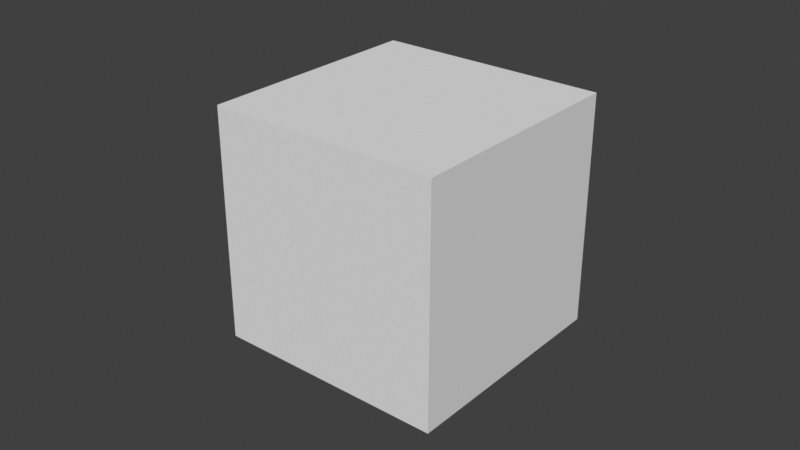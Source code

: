 # Source: fih_nathan_01.blend  (saved by Blender 5.0.119; exported with 4.5.12 LTS)
import bpy
from mathutils import Matrix  # noqa: F401  (used for matrix-valued properties, if any)

bpy.ops.wm.read_factory_settings(use_empty=True)
scene = bpy.context.scene
scene.name = 'Scene'

# ---- collections
col_all = bpy.data.collections.new('All'); scene.collection.children.link(col_all)

# ---- materials (node trees are filled in below, after node groups)
mat_clouds = bpy.data.materials.new('Clouds')

# ---- node groups
ng_clouds_import = bpy.data.node_groups.new('Clouds_Import', 'GeometryNodeTree')
_s = ng_clouds_import.interface.new_socket(name='Geometry', in_out='OUTPUT', socket_type='NodeSocketGeometry')
_s = ng_clouds_import.interface.new_socket(name='Geometry', in_out='INPUT', socket_type='NodeSocketGeometry')
_s = ng_clouds_import.interface.new_socket(name='Object', in_out='INPUT', socket_type='NodeSocketObject')
ng_clouds_import.is_modifier = True
_N = ng_clouds_import.nodes; _L = ng_clouds_import.links
n0 = _N.new('NodeGroupInput'); n0.name = 'Group Input'; n0.location = (-190, -76)
n1 = _N.new('NodeGroupOutput'); n1.name = 'Group Output'; n1.location = (190, 38)
n2 = _N.new('GeometryNodeObjectInfo'); n2.name = 'Object Info'; n2.location = (0, 38)
_L.new(n2.outputs[4], n1.inputs[0])
_L.new(n0.outputs[1], n2.inputs[0])
n1.is_active_output = True
ng_clouds_smooth = bpy.data.node_groups.new('Clouds_Smooth', 'GeometryNodeTree')
_s = ng_clouds_smooth.interface.new_socket(name='Geometry', in_out='OUTPUT', socket_type='NodeSocketGeometry')
_s = ng_clouds_smooth.interface.new_socket(name='Geometry', in_out='INPUT', socket_type='NodeSocketGeometry')
_s = ng_clouds_smooth.interface.new_socket(name='Iterations', in_out='INPUT', socket_type='NodeSocketInt')
_s.default_value = 11
_s.min_value = 0
_s = ng_clouds_smooth.interface.new_socket(name='Keep Edges', in_out='INPUT', socket_type='NodeSocketBool')
_s.default_value = True
ng_clouds_smooth.is_modifier = True
_N = ng_clouds_smooth.nodes; _L = ng_clouds_smooth.links
n0 = _N.new('NodeGroupInput'); n0.name = 'Group Input'; n0.location = (-294, 23)
n1 = _N.new('NodeGroupOutput'); n1.name = 'Group Output'; n1.location = (555, 49)
n2 = _N.new('GeometryNodeInputMeshEdgeVertices'); n2.name = 'Edge Vertices'; n2.location = (-294, 179)
n3 = _N.new('ShaderNodeVectorMath'); n3.name = 'Vector Math'; n3.location = (-124, 230)
n4 = _N.new('GeometryNodeSetPosition'); n4.name = 'Set Position'; n4.location = (201, 47)
n5 = _N.new('ShaderNodeVectorMath'); n5.name = 'Vector Math.001'; n5.location = (39, 230)
n5.operation = 'SCALE'
n5.inputs[3].default_value = 0.5
n6 = _N.new('GeometryNodeRepeatInput'); n6.name = 'Repeat Input'; n6.location = (39, 43)
n7 = _N.new('GeometryNodeRepeatOutput'); n7.name = 'Repeat Output'; n7.location = (382, 52)
n8 = _N.new('GeometryNodeInputMeshEdgeNeighbors'); n8.name = 'Edge Neighbors'; n8.location = (-294, -236)
n8.hide = True
n9 = _N.new('FunctionNodeCompare'); n9.name = 'Compare'; n9.location = (-124, -140)
n9.operation = 'EQUAL'
n9.data_type = 'INT'
n9.inputs[3].default_value = 2
n10 = _N.new('GeometryNodeSwitch'); n10.name = 'Switch'; n10.location = (39, -174)
n10.input_type = 'BOOLEAN'
n11 = _N.new('FunctionNodeCompare'); n11.name = 'Compare.001'; n11.location = (-124, -303)
n11.hide = True
n11.operation = 'EQUAL'
n11.data_type = 'INT'
n6.pair_with_output(n7)
_L.new(n2.outputs[2], n3.inputs[0])
_L.new(n2.outputs[3], n3.inputs[1])
_L.new(n3.outputs[0], n5.inputs[0])
_L.new(n5.outputs[0], n4.inputs[2])
_L.new(n8.outputs[0], n9.inputs[2])
_L.new(n0.outputs[0], n6.inputs[1])
_L.new(n6.outputs[1], n4.inputs[0])
_L.new(n4.outputs[0], n7.inputs[0])
_L.new(n7.outputs[0], n1.inputs[0])
_L.new(n10.outputs[0], n4.inputs[1])
_L.new(n0.outputs[1], n6.inputs[0])
_L.new(n0.outputs[2], n10.inputs[0])
_L.new(n11.outputs[0], n10.inputs[1])
_L.new(n9.outputs[0], n10.inputs[2])
n1.is_active_output = True
ng_clouds_converter = bpy.data.node_groups.new('Clouds_Converter', 'GeometryNodeTree')
_s = ng_clouds_converter.interface.new_socket(name='Geometry', in_out='OUTPUT', socket_type='NodeSocketGeometry')
_s = ng_clouds_converter.interface.new_socket(name='Geometry', in_out='INPUT', socket_type='NodeSocketGeometry')
_s = ng_clouds_converter.interface.new_socket(name='Resolution', in_out='INPUT', socket_type='NodeSocketFloat')
_s.subtype = 'DISTANCE'
_s.default_value = 0.2
_s.min_value = 0.005
_s = ng_clouds_converter.interface.new_socket(name='Particle Size', in_out='INPUT', socket_type='NodeSocketFloat')
_s.default_value = 0.4
_s.min_value = 0.0
_s.max_value = 1e+04
_s = ng_clouds_converter.interface.new_socket(name='Viewport Override', in_out='INPUT', socket_type='NodeSocketBool')
_s = ng_clouds_converter.interface.new_socket(name='Render Subd', in_out='INPUT', socket_type='NodeSocketInt')
_s.default_value = 1
_s.min_value = 1
ng_clouds_converter.interface.new_panel('Noise')
_s = ng_clouds_converter.interface.new_socket(name='Intensity', in_out='INPUT', socket_type='NodeSocketFloat')
_s.default_value = 0.5
_s.min_value = 0.0
_s.max_value = 1e+04
_s = ng_clouds_converter.interface.new_socket(name='Seed', in_out='INPUT', socket_type='NodeSocketInt')
_s = ng_clouds_converter.interface.new_socket(name='Scale', in_out='INPUT', socket_type='NodeSocketFloat')
_s.default_value = 2.0
_s.min_value = 0.0
_s.max_value = 1000.0
_s = ng_clouds_converter.interface.new_socket(name='Detail', in_out='INPUT', socket_type='NodeSocketFloat')
_s = ng_clouds_converter.interface.new_socket(name='Roughness', in_out='INPUT', socket_type='NodeSocketFloat')
_s.subtype = 'FACTOR'
_s.default_value = 0.5
_s.min_value = 0.0
_s.max_value = 1.0
_s = ng_clouds_converter.interface.new_socket(name='Lacunarity', in_out='INPUT', socket_type='NodeSocketFloat')
_s.default_value = 4.0
_s.min_value = 0.0
_s.max_value = 1000.0
_s = ng_clouds_converter.interface.new_socket(name='Distortion', in_out='INPUT', socket_type='NodeSocketFloat')
_s.default_value = 1.0
_s.min_value = 0.0
_s.max_value = 1000.0
ng_clouds_converter.interface.new_panel('Flatten')
_s = ng_clouds_converter.interface.new_socket(name='Intensity', in_out='INPUT', socket_type='NodeSocketFloat')
_s.subtype = 'FACTOR'
_s.min_value = 0.0
_s.max_value = 1.0
_s = ng_clouds_converter.interface.new_socket(name='Z', in_out='INPUT', socket_type='NodeSocketFloat')
_s.subtype = 'FACTOR'
_s.default_value = 0.2
_s.min_value = 0.0
_s.max_value = 1.0
ng_clouds_converter.description = 'Converts Meshes to Clouds'
ng_clouds_converter.is_modifier = True
_N = ng_clouds_converter.nodes; _L = ng_clouds_converter.links
n0 = _N.new('NodeGroupInput'); n0.name = 'Group Input'; n0.location = (-2434, -111)
n1 = _N.new('NodeGroupOutput'); n1.name = 'Group Output'; n1.location = (2326, 72)
n2 = _N.new('GeometryNodeGroup'); n2.name = 'Group'; n2.location = (-2258, -65)
n2.node_tree = ng_clouds_smooth
n2.inputs[1].default_value = 1
n2.inputs[2].default_value = True
n3 = _N.new('GeometryNodeDistributePointsInVolume'); n3.name = 'Distribute Points in Volume'; n3.location = (285, -95)
n3.inputs[4].default_value = 0.0
n4 = _N.new('GeometryNodeMeshToVolume'); n4.name = 'Mesh to Volume.001'; n4.location = (74, -95)
n4.width = 166
n4.resolution_mode = 'VOXEL_SIZE'
n4.inputs[4].default_value = 0.0
n5 = _N.new('NodeReroute'); n5.name = 'Reroute'; n5.location = (252, -237)
n5.width = 10
n5.socket_idname = 'NodeSocketFloat'
n6 = _N.new('GeometryNodePointsToVolume'); n6.name = 'Points to Volume'; n6.location = (1805, 88)
n6.width = 144
n6.resolution_mode = 'VOXEL_SIZE'
n7 = _N.new('GeometryNodeSetPosition'); n7.name = 'Set Position'; n7.location = (282, 115)
n8 = _N.new('ShaderNodeVectorMath'); n8.name = 'Vector Math.001'; n8.location = (356, -170)
n8.width = 134
n8.hide = True
n8.operation = 'SUBTRACT'
n8.inputs[1].default_value = (0.5, 0.5, 0.5)
n9 = _N.new('ShaderNodeVectorMath'); n9.name = 'Vector Math.002'; n9.location = (356, -125)
n9.width = 136
n9.hide = True
n9.operation = 'SCALE'
n10 = _N.new('GeometryNodeSetMaterial'); n10.name = 'Set Material'; n10.location = (2162, 255)
n10.inputs[2].default_value = mat_clouds
n11 = _N.new('ShaderNodeMapRange'); n11.name = 'Map Range'; n11.location = (282, -93)
n12 = _N.new('NodeGroupInput'); n12.name = 'Group Input.002'; n12.location = (356, -56)
n13 = _N.new('GeometryNodeRealizeInstances'); n13.name = 'Realize Instances'; n13.location = (314, -40)
n13.hide = True
n14 = _N.new('GeometryNodeAttributeStatistic'); n14.name = 'Attribute Statistic'; n14.location = (242, -36)
n15 = _N.new('GeometryNodeInputPosition'); n15.name = 'Position.001'; n15.location = (30, -69)
n15.hide = True
n16 = _N.new('ShaderNodeSeparateXYZ'); n16.name = 'Separate XYZ.001'; n16.location = (30, -132)
n17 = _N.new('GeometryNodeSetPosition'); n17.name = 'Set Position.002'; n17.location = (906, -279)
n18 = _N.new('ShaderNodeVectorMath'); n18.name = 'Vector Math.005'; n18.location = (389, -123)
n18.width = 142
n18.hide = True
n18.operation = 'SUBTRACT'
n18.inputs[1].default_value = (0.5, 0.5, 0.5)
n19 = _N.new('ShaderNodeVectorMath'); n19.name = 'Vector Math.006'; n19.location = (570, -189)
n19.width = 139
n19.operation = 'MULTIPLY'
n19.inputs[3].default_value = 0.5
n20 = _N.new('ShaderNodeTexNoise'); n20.name = 'Noise Texture.001'; n20.location = (227, -84)
n20.noise_dimensions = '4D'
n20.inputs[1].default_value = 1.0
n20.inputs[2].default_value = 1.0
n20.inputs[3].default_value = 8.0
n20.inputs[8].default_value = 0.5
n21 = _N.new('ShaderNodeVectorMath'); n21.name = 'Vector Math.008'; n21.location = (748, -357)
n21.operation = 'SCALE'
n22 = _N.new('ShaderNodeMath'); n22.name = 'Math.004'; n22.location = (-197, -258)
n22.hide = True
n22.operation = 'MULTIPLY'
n22.use_clamp = True
n22.inputs[1].default_value = 4.5
n23 = _N.new('GeometryNodeSetPosition'); n23.name = 'Set Position.003'; n23.location = (1225, 222)
n24 = _N.new('ShaderNodeSeparateXYZ'); n24.name = 'Separate XYZ.002'; n24.location = (31, -113)
n24.hide = True
n25 = _N.new('ShaderNodeCombineXYZ'); n25.name = 'Combine XYZ.001'; n25.location = (530, -113)
n25.hide = True
n26 = _N.new('ShaderNodeMapRange'); n26.name = 'Map Range.004'; n26.location = (189, -193)
n27 = _N.new('FunctionNodeCompare'); n27.name = 'Compare'; n27.location = (359, -81)
n27.hide = True
n27.operation = 'LESS_THAN'
n27.inputs[12].default_value = 0.2
n28 = _N.new('ShaderNodeMix'); n28.name = 'Mix'; n28.location = (359, -137)
n29 = _N.new('NodeGroupInput'); n29.name = 'Group Input.004'; n29.location = (30, -150)
n30 = _N.new('NodeFrame'); n30.name = 'Frame.001'; n30.location = (-1250, -210)
n30.label = 'Height'
n30.width = 412
n31 = _N.new('GeometryNodeInputPosition'); n31.name = 'Position.002'; n31.location = (31, -73)
n31.hide = True
n32 = _N.new('NodeFrame'); n32.name = 'Frame.002'; n32.location = (-1522, 371)
n32.label = 'Wind'
n32.width = 1076
n33 = _N.new('NodeReroute'); n33.name = 'Reroute.004'; n33.location = (288, -133)
n33.width = 10
n33.socket_idname = 'NodeSocketFloat'
n34 = _N.new('NodeFrame'); n34.name = 'Frame.003'; n34.location = (485, 230)
n34.label = 'Flatten'
n34.width = 700
n35 = _N.new('GeometryNodeSwitch'); n35.name = 'Switch'; n35.location = (570, -36)
n35.input_type = 'VECTOR'
n36 = _N.new('NodeGroupInput'); n36.name = 'Group Input.007'; n36.location = (389, -49)
n37 = _N.new('ShaderNodeVectorMath'); n37.name = 'Vector Math.007'; n37.location = (389, -162)
n37.operation = 'SCALE'
n37.inputs[3].default_value = -0.25
n38 = _N.new('NodeFrame'); n38.name = 'Frame'; n38.location = (-392, 194)
n38.label = 'Noise'
n38.width = 647
n39 = _N.new('NodeGroupInput'); n39.name = 'Group Input.009'; n39.location = (30, -128)
n40 = _N.new('NodeReroute'); n40.name = 'Reroute.009'; n40.location = (502, -216)
n40.width = 10
n40.socket_idname = 'NodeSocketFloat'
n41 = _N.new('NodeReroute'); n41.name = 'Reroute.010'; n41.location = (1329, -161)
n41.width = 10
n41.socket_idname = 'NodeSocketFloat'
n42 = _N.new('NodeGroupInput'); n42.name = 'Group Input.010'; n42.location = (30, -183)
n43 = _N.new('ShaderNodeVectorMath'); n43.name = 'Vector Math'; n43.location = (226, -287)
n43.hide = True
n43.operation = 'MULTIPLY'
n43.inputs[1].default_value = (-1.0, -1.0, -1.0)
n44 = _N.new('GeometryNodeSetPointRadius'); n44.name = 'Set Point Radius'; n44.location = (1805, 214)
n44.width = 144
n45 = _N.new('GeometryNodeSwitch'); n45.name = 'Switch.001'; n45.location = (1978, 255)
n46 = _N.new('NodeGroupInput'); n46.name = 'Group Input.012'; n46.location = (1805, 326)
n47 = _N.new('GeometryNodeIsViewport'); n47.name = 'Is Viewport'; n47.location = (1978, 349)
n47.hide = True
n48 = _N.new('GeometryNodeSwitch'); n48.name = 'Switch.002'; n48.location = (1978, 313)
n48.hide = True
n48.input_type = 'BOOLEAN'
n48.inputs[1].default_value = False
n49 = _N.new('NodeReroute'); n49.name = 'Reroute.012'; n49.location = (1764, 19)
n49.width = 10
n49.socket_idname = 'NodeSocketFloat'
n50 = _N.new('ShaderNodeVectorMath'); n50.name = 'Vector Math.009'; n50.location = (516, -129)
n50.width = 101
n50.operation = 'MULTIPLY'
n50.inputs[3].default_value = 4.0
n51 = _N.new('ShaderNodeMath'); n51.name = 'Math'; n51.location = (192, -173)
n51.operation = 'DIVIDE'
n52 = _N.new('GeometryNodeIsViewport'); n52.name = 'Is Viewport.001'; n52.location = (192, -85)
n53 = _N.new('GeometryNodeSwitch'); n53.name = 'Switch.003'; n53.location = (364, -36)
n53.input_type = 'FLOAT'
n54 = _N.new('NodeFrame'); n54.name = 'Frame.004'; n54.location = (-2643, -398)
n54.label = 'Subdiv'
n54.width = 534
n55 = _N.new('NodeReroute'); n55.name = 'Reroute.015'; n55.location = (35, -237)
n55.width = 10
n55.socket_idname = 'NodeSocketFloat'
n56 = _N.new('NodeReroute'); n56.name = 'Reroute.017'; n56.location = (1678, -458)
n56.width = 10
n56.socket_idname = 'NodeSocketFloat'
n57 = _N.new('NodeGroupInput'); n57.name = 'Group Input.001'; n57.location = (1387, 63)
n58 = _N.new('ShaderNodeMath'); n58.name = 'Math.009'; n58.location = (1387, 0)
n58.operation = 'DIVIDE'
n59 = _N.new('GeometryNodeIsViewport'); n59.name = 'Is Viewport.002'; n59.location = (1569, -103)
n60 = _N.new('GeometryNodeSwitch'); n60.name = 'Switch.004'; n60.location = (1569, 54)
n60.input_type = 'FLOAT'
n61 = _N.new('NodeGroupInput'); n61.name = 'Group Input.011'; n61.location = (30, -227)
n62 = _N.new('NodeGroupInput'); n62.name = 'Group Input.013'; n62.location = (282, -27)
n63 = _N.new('NodeReroute'); n63.name = 'Reroute.018'; n63.location = (1262, -215)
n63.width = 10
n63.socket_idname = 'NodeSocketFloat'
n64 = _N.new('NodeReroute'); n64.name = 'Reroute.020'; n64.location = (-2033, -330)
n64.width = 10
n64.socket_idname = 'NodeSocketGeometry'
n65 = _N.new('NodeFrame'); n65.name = 'Frame.006'; n65.location = (-2033, 78)
n65.label = 'Distribute points'
n65.width = 485
n66 = _N.new('NodeReroute'); n66.name = 'Reroute.023'; n66.location = (167, -115)
n66.width = 10
n66.socket_idname = 'NodeSocketGeometry'
n67 = _N.new('NodeReroute'); n67.name = 'Reroute.011'; n67.location = (-417, 152)
n67.width = 10
n67.socket_idname = 'NodeSocketGeometry'
n68 = _N.new('GeometryNodeBake'); n68.name = 'Bake'; n68.location = (2162, 118)
n69 = _N.new('ShaderNodeTexNoise'); n69.name = 'Noise Texture.002'; n69.location = (194, -84)
n69.noise_dimensions = '4D'
n70 = _N.new('NodeReroute'); n70.name = 'Reroute.013'; n70.location = (327, -184)
n70.width = 10
n70.socket_idname = 'NodeSocketFloatFactor'
n71 = _N.new('NodeReroute'); n71.name = 'Reroute.006'; n71.location = (53, -228)
n71.width = 10
n71.socket_idname = 'NodeSocketFloat'
n72 = _N.new('NodeReroute'); n72.name = 'Reroute.025'; n72.location = (658, -41)
n72.width = 10
n72.socket_idname = 'NodeSocketGeometry'
n73 = _N.new('NodeReroute'); n73.name = 'Reroute.033'; n73.location = (1764, 87)
n73.width = 10
n73.socket_idname = 'NodeSocketGeometry'
n74 = _N.new('NodeReroute'); n74.name = 'Reroute.032'; n74.location = (1526, -161)
n74.width = 10
n74.socket_idname = 'NodeSocketFloat'
n75 = _N.new('GeometryNodeSwitch'); n75.name = 'Switch.008'; n75.location = (1225, 84)
n75.hide = True
n76 = _N.new('FunctionNodeCompare'); n76.name = 'Compare.001'; n76.location = (1225, 45)
n76.hide = True
n76.operation = 'EQUAL'
n77 = _N.new('FunctionNodeCompare'); n77.name = 'Compare.005'; n77.location = (282, 321)
n77.hide = True
n77.operation = 'EQUAL'
n78 = _N.new('GeometryNodeSwitch'); n78.name = 'Switch.010'; n78.location = (282, 286)
n79 = _N.new('NodeReroute'); n79.name = 'Reroute.039'; n79.location = (555, -41)
n79.width = 10
n79.socket_idname = 'NodeSocketGeometry'
n80 = _N.new('NodeReroute'); n80.name = 'Reroute.040'; n80.location = (444, 189)
n80.width = 10
n80.socket_idname = 'NodeSocketGeometry'
n81 = _N.new('FunctionNodeCompare'); n81.name = 'Compare.006'; n81.location = (906, -183)
n81.hide = True
n81.operation = 'EQUAL'
n82 = _N.new('GeometryNodeSwitch'); n82.name = 'Switch.011'; n82.location = (906, -227)
n82.hide = True
n83 = _N.new('NodeReroute'); n83.name = 'Reroute.002'; n83.location = (822, -339)
n83.width = 10
n83.socket_idname = 'NodeSocketGeometry'
n84 = _N.new('NodeReroute'); n84.name = 'Reroute.043'; n84.location = (-810, -382)
n84.width = 10
n84.socket_idname = 'NodeSocketFloat'
n85 = _N.new('NodeReroute'); n85.name = 'Reroute.046'; n85.location = (-2068, -469)
n85.width = 10
n85.socket_idname = 'NodeSocketFloat'
n86 = _N.new('NodeGroupInput'); n86.name = 'Group Input.019'; n86.location = (741, -147)
n87 = _N.new('NodeReroute'); n87.name = 'Reroute.001'; n87.location = (485, -311)
n87.width = 10
n87.socket_idname = 'NodeSocketFloat'
n88 = _N.new('NodeReroute'); n88.name = 'Reroute.047'; n88.location = (485, -289)
n88.width = 10
n88.socket_idname = 'NodeSocketFloat'
n89 = _N.new('NodeReroute'); n89.name = 'Reroute.003'; n89.location = (-319, -384)
n89.width = 10
n89.socket_idname = 'NodeSocketFloat'
n3.parent = n65
n4.parent = n65
n5.parent = n65
n8.parent = n38
n9.parent = n38
n12.parent = n38
n13.parent = n65
n14.parent = n30
n15.parent = n30
n16.parent = n30
n17.parent = n32
n18.parent = n32
n19.parent = n32
n20.parent = n32
n21.parent = n32
n24.parent = n34
n25.parent = n34
n26.parent = n34
n27.parent = n34
n28.parent = n34
n29.parent = n34
n31.parent = n34
n33.parent = n34
n35.parent = n32
n36.parent = n32
n37.parent = n32
n39.parent = n54
n42.parent = n32
n43.parent = n32
n50.parent = n38
n51.parent = n54
n52.parent = n54
n53.parent = n54
n55.parent = n65
n61.parent = n38
n66.parent = n30
n69.parent = n38
n70.parent = n34
n72.parent = n34
n79.parent = n38
n81.parent = n32
n82.parent = n32
n83.parent = n32
n86.parent = n32
_L.new(n4.outputs[0], n3.inputs[0])
_L.new(n73.outputs[0], n6.inputs[0])
_L.new(n8.outputs[0], n9.inputs[0])
_L.new(n12.outputs[5], n9.inputs[3])
_L.new(n3.outputs[0], n13.inputs[0])
_L.new(n0.outputs[0], n2.inputs[0])
_L.new(n55.outputs[0], n4.inputs[2])
_L.new(n5.outputs[0], n3.inputs[3])
_L.new(n16.outputs[2], n14.inputs[2])
_L.new(n15.outputs[0], n16.inputs[0])
_L.new(n49.outputs[0], n6.inputs[4])
_L.new(n89.outputs[0], n22.inputs[0])
_L.new(n24.outputs[0], n25.inputs[0])
_L.new(n24.outputs[1], n25.inputs[1])
_L.new(n25.outputs[0], n23.inputs[2])
_L.new(n27.outputs[0], n23.inputs[1])
_L.new(n87.outputs[0], n26.inputs[4])
_L.new(n88.outputs[0], n26.inputs[3])
_L.new(n33.outputs[0], n27.inputs[0])
_L.new(n26.outputs[0], n27.inputs[1])
_L.new(n33.outputs[0], n28.inputs[2])
_L.new(n26.outputs[0], n28.inputs[3])
_L.new(n28.outputs[0], n25.inputs[2])
_L.new(n29.outputs[13], n26.inputs[0])
_L.new(n70.outputs[0], n28.inputs[0])
_L.new(n31.outputs[0], n24.inputs[0])
_L.new(n24.outputs[2], n33.inputs[0])
_L.new(n21.outputs[0], n17.inputs[3])
_L.new(n84.outputs[0], n21.inputs[3])
_L.new(n18.outputs[0], n35.inputs[1])
_L.new(n83.outputs[0], n17.inputs[0])
_L.new(n79.outputs[0], n7.inputs[0])
_L.new(n72.outputs[0], n23.inputs[0])
_L.new(n50.outputs[0], n7.inputs[3])
_L.new(n63.outputs[0], n41.inputs[0])
_L.new(n43.outputs[0], n19.inputs[1])
_L.new(n73.outputs[0], n44.inputs[0])
_L.new(n44.outputs[0], n45.inputs[2])
_L.new(n6.outputs[0], n45.inputs[1])
_L.new(n47.outputs[0], n48.inputs[0])
_L.new(n46.outputs[3], n48.inputs[2])
_L.new(n48.outputs[0], n45.inputs[0])
_L.new(n49.outputs[0], n44.inputs[2])
_L.new(n9.outputs[0], n50.inputs[0])
_L.new(n39.outputs[1], n51.inputs[0])
_L.new(n39.outputs[4], n51.inputs[1])
_L.new(n52.outputs[0], n53.inputs[0])
_L.new(n39.outputs[1], n53.inputs[2])
_L.new(n51.outputs[0], n53.inputs[1])
_L.new(n56.outputs[0], n6.inputs[2])
_L.new(n55.outputs[0], n5.inputs[0])
_L.new(n85.outputs[0], n56.inputs[0])
_L.new(n41.outputs[0], n58.inputs[0])
_L.new(n57.outputs[4], n58.inputs[1])
_L.new(n59.outputs[0], n60.inputs[0])
_L.new(n58.outputs[0], n60.inputs[1])
_L.new(n60.outputs[0], n49.inputs[0])
_L.new(n62.outputs[2], n11.inputs[4])
_L.new(n40.outputs[0], n63.inputs[0])
_L.new(n74.outputs[0], n60.inputs[2])
_L.new(n66.outputs[0], n14.inputs[0])
_L.new(n2.outputs[0], n64.inputs[0])
_L.new(n64.outputs[0], n66.inputs[0])
_L.new(n45.outputs[0], n10.inputs[0])
_L.new(n35.outputs[0], n19.inputs[0])
_L.new(n37.outputs[0], n35.inputs[2])
_L.new(n10.outputs[0], n68.inputs[0])
_L.new(n69.outputs[1], n8.inputs[0])
_L.new(n61.outputs[7], n69.inputs[2])
_L.new(n71.outputs[0], n11.inputs[0])
_L.new(n61.outputs[8], n69.inputs[3])
_L.new(n61.outputs[9], n69.inputs[4])
_L.new(n61.outputs[10], n69.inputs[5])
_L.new(n61.outputs[11], n69.inputs[8])
_L.new(n29.outputs[12], n70.inputs[0])
_L.new(n11.outputs[0], n40.inputs[0])
_L.new(n69.outputs[0], n71.inputs[0])
_L.new(n41.outputs[0], n74.inputs[0])
_L.new(n72.outputs[0], n75.inputs[2])
_L.new(n23.outputs[0], n75.inputs[1])
_L.new(n76.outputs[0], n75.inputs[0])
_L.new(n75.outputs[0], n73.inputs[0])
_L.new(n70.outputs[0], n76.inputs[0])
_L.new(n12.outputs[5], n77.inputs[0])
_L.new(n77.outputs[0], n78.inputs[0])
_L.new(n67.outputs[0], n79.inputs[0])
_L.new(n79.outputs[0], n78.inputs[2])
_L.new(n7.outputs[0], n78.inputs[1])
_L.new(n80.outputs[0], n72.inputs[0])
_L.new(n78.outputs[0], n80.inputs[0])
_L.new(n81.outputs[0], n82.inputs[0])
_L.new(n13.outputs[0], n83.inputs[0])
_L.new(n83.outputs[0], n82.inputs[2])
_L.new(n82.outputs[0], n67.inputs[0])
_L.new(n16.outputs[2], n84.inputs[0])
_L.new(n20.outputs[1], n18.inputs[0])
_L.new(n20.outputs[1], n37.inputs[0])
_L.new(n19.outputs[0], n21.inputs[0])
_L.new(n53.outputs[0], n85.inputs[0])
_L.new(n85.outputs[0], n55.inputs[0])
_L.new(n68.outputs[0], n1.inputs[0])
_L.new(n17.outputs[0], n82.inputs[1])
_L.new(n22.outputs[0], n50.inputs[1])
_L.new(n14.outputs[3], n88.inputs[0])
_L.new(n14.outputs[4], n87.inputs[0])
_L.new(n2.outputs[0], n4.inputs[0])
_L.new(n61.outputs[6], n69.inputs[1])
_L.new(n84.outputs[0], n89.inputs[0])
n1.is_active_output = True

# ---- material node trees
mat_clouds.use_nodes = True; mat_clouds.node_tree.nodes.clear()
_N = mat_clouds.node_tree.nodes; _L = mat_clouds.node_tree.links
n0 = _N.new('ShaderNodeVolumePrincipled'); n0.name = 'Principled Volume'; n0.location = (-200, 0)
n1 = _N.new('ShaderNodeOutputMaterial'); n1.name = 'Material Output'; n1.location = (200, 0)
_L.new(n0.outputs[0], n1.inputs[1])
n1.is_active_output = True

# ---- world
world_world = bpy.data.worlds.new('World'); scene.world = world_world
world_world.use_nodes = True; world_world.node_tree.nodes.clear()
_N = world_world.node_tree.nodes; _L = world_world.node_tree.links
n0 = _N.new('ShaderNodeOutputWorld'); n0.name = 'World Output'; n0.location = (200, 0)
n1 = _N.new('ShaderNodeBackground'); n1.name = 'Background'; n1.location = (-200, 0)
n1.inputs[0].default_value = (0.05088, 0.05088, 0.05088, 1.0)
_L.new(n1.outputs[0], n0.inputs[0])
n0.is_active_output = True
world_world.color = (0.05088, 0.05088, 0.05088)
world_world.sun_shadow_jitter_overblur = 0.0

# ---- meshes
me_cube = bpy.data.meshes.new('Cube')
me_cube.from_pydata([(-1.0, -1.0, -1.0), (-1.0, -1.0, 1.0), (-1.0, 1.0, -1.0), (-1.0, 1.0, 1.0), (1.0, -1.0, -1.0), (1.0, -1.0, 1.0), (1.0, 1.0, -1.0), (1.0, 1.0, 1.0)], [], [(0, 1, 3, 2), (2, 3, 7, 6), (6, 7, 5, 4), (4, 5, 1, 0), (2, 6, 4, 0), (7, 3, 1, 5)])
_uv = me_cube.uv_layers.new(name='UVMap')
_uv.uv.foreach_set('vector', [0.375, 0.0, 0.625, 0.0, 0.625, 0.25, 0.375, 0.25, 0.375, 0.25, 0.625, 0.25, 0.625, 0.5, 0.375, 0.5, 0.375, 0.5, 0.625, 0.5, 0.625, 0.75, 0.375, 0.75, 0.375, 0.75, 0.625, 0.75, 0.625, 1.0, 0.375, 1.0, 0.125, 0.5, 0.375, 0.5, 0.375, 0.75, 0.125, 0.75, 0.625, 0.5, 0.875, 0.5, 0.875, 0.75, 0.625, 0.75])
me_cube.update()

# ---- objects
ob_clouds = bpy.data.objects.new('Clouds', None)
ob_cube = bpy.data.objects.new('Cube', me_cube)

# ---- transforms, parenting, visibility, modifiers, constraints
ob_clouds.location = (0.0, 0.0, 0.0)
ob_clouds.empty_image_offset = (0.0, 0.0)
_m = ob_clouds.modifiers.new('Clouds_Import', 'NODES')
_m.node_group = ng_clouds_import
_gi = [s.identifier for s in ng_clouds_import.interface.items_tree if s.item_type == 'SOCKET' and s.in_out == 'INPUT']
_m[_gi[1]] = ob_cube  # 'Object'
_m = ob_clouds.modifiers.new('Clouds_Converter', 'NODES')
_m.node_group = ng_clouds_converter
_gi = [s.identifier for s in ng_clouds_converter.interface.items_tree if s.item_type == 'SOCKET' and s.in_out == 'INPUT']
_m[_gi[1]] = 0.1  # 'Resolution'
_m[_gi[2]] = 0.3  # 'Particle Size'
_m = ob_clouds.modifiers.new('Clouds_Displace', 'VOLUME_DISPLACE')
_m.show_render = True
_m.strength = 1.0
_m.texture_mid_level = (0.5, 0.5, 0.5)
_m.texture_sample_radius = 1.0
ob_cube.location = (0.0, 0.0, 0.0)

# ---- collection membership
col_all.objects.link(ob_clouds)
col_all.objects.link(ob_cube)

# ---- scene / render settings (as saved in the file)
scene.frame_start = 0; scene.frame_end = 249; scene.frame_set(1)
scene.render.engine = 'CYCLES'
scene.render.image_settings.color_mode = 'RGB'
scene.render.image_settings.color_depth = '16'
scene.render.image_settings.compression = 0
scene.render.fps = 25
scene.render.bake_bias = 0.0
scene.render.bake_samples = 0
scene.render.use_simplify = True
scene.render.use_persistent_data = True
scene.render.compositor_device = 'GPU'
scene.render.compositor_precision = 'FULL'
scene.render.compositor_denoise_device = 'GPU'
scene.render.compositor_denoise_preview_quality = 'HIGH'
scene.cycles.denoising_use_gpu = True
scene.cycles.samples = 256
scene.cycles.sampling_pattern = 'TABULATED_SOBOL'
scene.cycles.use_adaptive_sampling = False
scene.cycles.volume_max_steps = 256
scene.eevee.use_volume_custom_range = False
scene.view_settings.view_transform = 'Standard'
bpy.context.view_layer.update()

# ---- added for rendering (the .blend has no active camera and no usable light): camera, sun
cam_auto = bpy.data.cameras.new('AutoCamera')
cam_auto.lens = 50.0
cam_auto.sensor_width = 36.0
cam_auto.clip_end = 1000.0
ob_auto_camera = bpy.data.objects.new('AutoCamera', cam_auto)
scene.collection.objects.link(ob_auto_camera)
ob_auto_camera.location = (4.91786, -6.01143, 3.92429)
ob_auto_camera.rotation_euler = (1.09748, -7.21219e-08, 0.694738)
scene.camera = ob_auto_camera
light_auto_sun = bpy.data.lights.new('AutoSun', 'SUN')
light_auto_sun.energy = 3.0
light_auto_sun.angle = 0.0523599
ob_auto_sun = bpy.data.objects.new('AutoSun', light_auto_sun)
scene.collection.objects.link(ob_auto_sun)
ob_auto_sun.rotation_euler = (0.872665, 0.174533, 0.523599)
bpy.context.view_layer.update()
